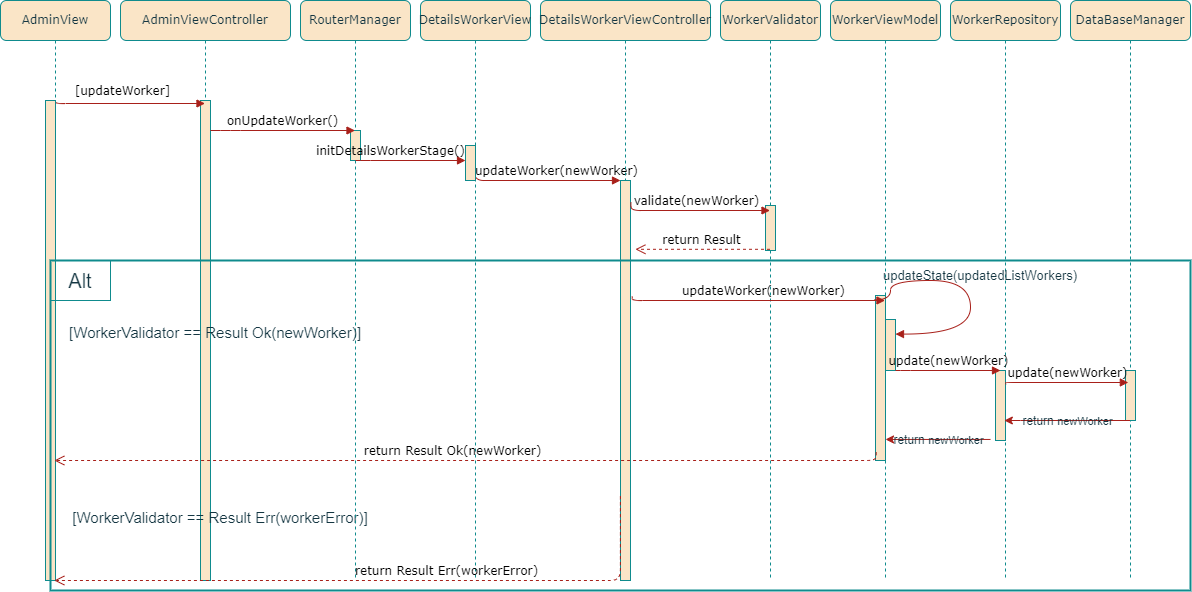

The diagram above was exported from draw.io. Its source (the exported page's mxGraphModel, read from the mxfile embedded in the PNG):
<mxGraphModel dx="1300" dy="907" grid="1" gridSize="10" guides="1" tooltips="1" connect="1" arrows="1" fold="1" page="1" pageScale="1" pageWidth="1100" pageHeight="850" background="none" math="0" shadow="0">
  <root>
    <mxCell id="0" />
    <mxCell id="1" parent="0" />
    <mxCell id="E9lhL4zLqyKINpELvkC--1" value="AdminViewController" style="shape=umlLifeline;perimeter=lifelinePerimeter;whiteSpace=wrap;html=1;container=1;collapsible=0;recursiveResize=0;outlineConnect=0;rounded=1;shadow=0;comic=0;labelBackgroundColor=none;strokeWidth=1;fontFamily=Verdana;fontSize=12;align=center;fillColor=#FAE5C7;strokeColor=#0F8B8D;fontColor=#143642;" parent="1" vertex="1">
      <mxGeometry x="150" y="80" width="170" height="580" as="geometry" />
    </mxCell>
    <mxCell id="E9lhL4zLqyKINpELvkC--2" value="" style="html=1;points=[];perimeter=orthogonalPerimeter;rounded=0;shadow=0;comic=0;labelBackgroundColor=none;strokeWidth=1;fontFamily=Verdana;fontSize=12;align=center;fillColor=#FAE5C7;strokeColor=#0F8B8D;fontColor=#143642;" parent="E9lhL4zLqyKINpELvkC--1" vertex="1">
      <mxGeometry x="80" y="100" width="10" height="480" as="geometry" />
    </mxCell>
    <mxCell id="E9lhL4zLqyKINpELvkC--3" value="[updateWorker]" style="html=1;verticalAlign=bottom;endArrow=block;labelBackgroundColor=none;fontFamily=Verdana;fontSize=12;edgeStyle=elbowEdgeStyle;elbow=vertical;exitX=1.069;exitY=-0.014;exitDx=0;exitDy=0;exitPerimeter=0;strokeColor=#A8201A;fontColor=default;" parent="E9lhL4zLqyKINpELvkC--1" target="E9lhL4zLqyKINpELvkC--1" edge="1">
      <mxGeometry x="-0.078" y="3" relative="1" as="geometry">
        <mxPoint x="-65" y="100" as="sourcePoint" />
        <mxPoint x="70" y="100" as="targetPoint" />
        <Array as="points">
          <mxPoint x="39" y="103" />
          <mxPoint x="-241" y="93" />
        </Array>
        <mxPoint as="offset" />
      </mxGeometry>
    </mxCell>
    <mxCell id="E9lhL4zLqyKINpELvkC--6" value="&lt;font style=&quot;font-size: 15px;&quot;&gt;[WorkerValidator == Result Err(workerError)]&lt;/font&gt;" style="text;html=1;strokeColor=none;fillColor=none;align=center;verticalAlign=middle;whiteSpace=wrap;rounded=0;fontSize=20;labelBackgroundColor=none;fontColor=#143642;" parent="E9lhL4zLqyKINpELvkC--1" vertex="1">
      <mxGeometry x="-50" y="500" width="300" height="30" as="geometry" />
    </mxCell>
    <mxCell id="E9lhL4zLqyKINpELvkC--7" value="WorkerValidator" style="shape=umlLifeline;perimeter=lifelinePerimeter;whiteSpace=wrap;html=1;container=1;collapsible=0;recursiveResize=0;outlineConnect=0;rounded=1;shadow=0;comic=0;labelBackgroundColor=none;strokeWidth=1;fontFamily=Verdana;fontSize=12;align=center;fillColor=#FAE5C7;strokeColor=#0F8B8D;fontColor=#143642;" parent="1" vertex="1">
      <mxGeometry x="750" y="80" width="100" height="580" as="geometry" />
    </mxCell>
    <mxCell id="E9lhL4zLqyKINpELvkC--8" value="" style="html=1;points=[];perimeter=orthogonalPerimeter;rounded=0;shadow=0;comic=0;labelBackgroundColor=none;strokeWidth=1;fontFamily=Verdana;fontSize=12;align=center;fillColor=#FAE5C7;strokeColor=#0F8B8D;fontColor=#143642;" parent="E9lhL4zLqyKINpELvkC--7" vertex="1">
      <mxGeometry x="45" y="205" width="10" height="45" as="geometry" />
    </mxCell>
    <mxCell id="E9lhL4zLqyKINpELvkC--9" value="WorkerRepository" style="shape=umlLifeline;perimeter=lifelinePerimeter;whiteSpace=wrap;html=1;container=1;collapsible=0;recursiveResize=0;outlineConnect=0;rounded=1;shadow=0;comic=0;labelBackgroundColor=none;strokeWidth=1;fontFamily=Verdana;fontSize=12;align=center;fillColor=#FAE5C7;strokeColor=#0F8B8D;fontColor=#143642;" parent="1" vertex="1">
      <mxGeometry x="980" y="80" width="110" height="580" as="geometry" />
    </mxCell>
    <mxCell id="E9lhL4zLqyKINpELvkC--10" value="" style="html=1;points=[];perimeter=orthogonalPerimeter;rounded=0;shadow=0;comic=0;labelBackgroundColor=none;strokeWidth=1;fontFamily=Verdana;fontSize=12;align=center;fillColor=#FAE5C7;strokeColor=#0F8B8D;fontColor=#143642;" parent="E9lhL4zLqyKINpELvkC--9" vertex="1">
      <mxGeometry x="45" y="370" width="10" height="70" as="geometry" />
    </mxCell>
    <mxCell id="E9lhL4zLqyKINpELvkC--45" value="&lt;font style=&quot;font-size: 13px;&quot;&gt;updateState(updatedListWorkers)&lt;/font&gt;" style="text;html=1;strokeColor=none;fillColor=none;align=center;verticalAlign=middle;whiteSpace=wrap;rounded=0;labelBackgroundColor=none;fontColor=#143642;" parent="E9lhL4zLqyKINpELvkC--9" vertex="1">
      <mxGeometry x="-70" y="260" width="200" height="30" as="geometry" />
    </mxCell>
    <mxCell id="E9lhL4zLqyKINpELvkC--12" value="DataBaseManager" style="shape=umlLifeline;perimeter=lifelinePerimeter;whiteSpace=wrap;html=1;container=1;collapsible=0;recursiveResize=0;outlineConnect=0;rounded=1;shadow=0;comic=0;labelBackgroundColor=none;strokeWidth=1;fontFamily=Verdana;fontSize=12;align=center;fillColor=#FAE5C7;strokeColor=#0F8B8D;fontColor=#143642;" parent="1" vertex="1">
      <mxGeometry x="1100" y="80" width="120" height="580" as="geometry" />
    </mxCell>
    <mxCell id="E9lhL4zLqyKINpELvkC--13" value="" style="html=1;points=[];perimeter=orthogonalPerimeter;rounded=0;shadow=0;comic=0;labelBackgroundColor=none;strokeWidth=1;fontFamily=Verdana;fontSize=12;align=center;fillColor=#FAE5C7;strokeColor=#0F8B8D;fontColor=#143642;" parent="E9lhL4zLqyKINpELvkC--12" vertex="1">
      <mxGeometry x="55" y="370" width="10" height="50" as="geometry" />
    </mxCell>
    <mxCell id="E9lhL4zLqyKINpELvkC--14" value="AdminView" style="shape=umlLifeline;perimeter=lifelinePerimeter;whiteSpace=wrap;html=1;container=1;collapsible=0;recursiveResize=0;outlineConnect=0;rounded=1;shadow=0;comic=0;labelBackgroundColor=none;strokeWidth=1;fontFamily=Verdana;fontSize=12;align=center;fillColor=#FAE5C7;strokeColor=#0F8B8D;fontColor=#143642;" parent="1" vertex="1">
      <mxGeometry x="30" y="80" width="110" height="580" as="geometry" />
    </mxCell>
    <mxCell id="E9lhL4zLqyKINpELvkC--15" value="" style="html=1;points=[];perimeter=orthogonalPerimeter;rounded=0;shadow=0;comic=0;labelBackgroundColor=none;strokeWidth=1;fontFamily=Verdana;fontSize=12;align=center;fillColor=#FAE5C7;strokeColor=#0F8B8D;fontColor=#143642;" parent="E9lhL4zLqyKINpELvkC--14" vertex="1">
      <mxGeometry x="45" y="100" width="10" height="480" as="geometry" />
    </mxCell>
    <mxCell id="E9lhL4zLqyKINpELvkC--19" value="Alt" style="text;html=1;strokeColor=#0F8B8D;fillColor=none;align=center;verticalAlign=middle;whiteSpace=wrap;rounded=0;fontSize=20;labelBackgroundColor=none;fontColor=#143642;" parent="E9lhL4zLqyKINpELvkC--14" vertex="1">
      <mxGeometry x="50" y="260" width="60" height="40" as="geometry" />
    </mxCell>
    <mxCell id="E9lhL4zLqyKINpELvkC--16" value="updateWorker(newWorker)" style="html=1;verticalAlign=bottom;endArrow=block;labelBackgroundColor=none;fontFamily=Verdana;fontSize=12;edgeStyle=elbowEdgeStyle;elbow=vertical;exitX=0.833;exitY=0.125;exitDx=0;exitDy=0;exitPerimeter=0;strokeColor=#A8201A;fontColor=default;" parent="1" source="E9lhL4zLqyKINpELvkC--25" target="E9lhL4zLqyKINpELvkC--29" edge="1">
      <mxGeometry x="0.2773" relative="1" as="geometry">
        <mxPoint x="370" y="200" as="sourcePoint" />
        <mxPoint x="570" y="260" as="targetPoint" />
        <Array as="points">
          <mxPoint x="540" y="260" />
          <mxPoint x="620" y="200" />
          <mxPoint x="340" y="190" />
        </Array>
        <mxPoint as="offset" />
      </mxGeometry>
    </mxCell>
    <mxCell id="E9lhL4zLqyKINpELvkC--17" value="RouterManager" style="shape=umlLifeline;perimeter=lifelinePerimeter;whiteSpace=wrap;html=1;container=1;collapsible=0;recursiveResize=0;outlineConnect=0;rounded=1;shadow=0;comic=0;labelBackgroundColor=none;strokeWidth=1;fontFamily=Verdana;fontSize=12;align=center;fillColor=#FAE5C7;strokeColor=#0F8B8D;fontColor=#143642;" parent="1" vertex="1">
      <mxGeometry x="330" y="80" width="110" height="580" as="geometry" />
    </mxCell>
    <mxCell id="E9lhL4zLqyKINpELvkC--18" value="" style="html=1;points=[];perimeter=orthogonalPerimeter;rounded=0;shadow=0;comic=0;labelBackgroundColor=none;strokeWidth=1;fontFamily=Verdana;fontSize=12;align=center;fillColor=#FAE5C7;strokeColor=#0F8B8D;fontColor=#143642;" parent="E9lhL4zLqyKINpELvkC--17" vertex="1">
      <mxGeometry x="50" y="130" width="10" height="30" as="geometry" />
    </mxCell>
    <mxCell id="E9lhL4zLqyKINpELvkC--20" value="initDetailsWorkerStage()" style="html=1;verticalAlign=bottom;endArrow=block;labelBackgroundColor=none;fontFamily=Verdana;fontSize=12;edgeStyle=elbowEdgeStyle;elbow=vertical;strokeColor=#A8201A;fontColor=default;" parent="E9lhL4zLqyKINpELvkC--17" edge="1">
      <mxGeometry x="-0.3636" relative="1" as="geometry">
        <mxPoint x="55" y="160" as="sourcePoint" />
        <mxPoint x="165" y="160" as="targetPoint" />
        <Array as="points">
          <mxPoint x="60" y="160" />
          <mxPoint x="170" y="160" />
        </Array>
        <mxPoint as="offset" />
      </mxGeometry>
    </mxCell>
    <mxCell id="E9lhL4zLqyKINpELvkC--24" value="DetailsWorkerView" style="shape=umlLifeline;perimeter=lifelinePerimeter;whiteSpace=wrap;html=1;container=1;collapsible=0;recursiveResize=0;outlineConnect=0;rounded=1;shadow=0;comic=0;labelBackgroundColor=none;strokeWidth=1;fontFamily=Verdana;fontSize=12;align=center;fillColor=#FAE5C7;strokeColor=#0F8B8D;fontColor=#143642;" parent="1" vertex="1">
      <mxGeometry x="450" y="80" width="110" height="580" as="geometry" />
    </mxCell>
    <mxCell id="E9lhL4zLqyKINpELvkC--25" value="" style="html=1;points=[];perimeter=orthogonalPerimeter;rounded=0;shadow=0;comic=0;labelBackgroundColor=none;strokeWidth=1;fontFamily=Verdana;fontSize=12;align=center;fillColor=#FAE5C7;strokeColor=#0F8B8D;fontColor=#143642;" parent="E9lhL4zLqyKINpELvkC--24" vertex="1">
      <mxGeometry x="45" y="145" width="10" height="35" as="geometry" />
    </mxCell>
    <mxCell id="E9lhL4zLqyKINpELvkC--26" value="onUpdateWorker()" style="html=1;verticalAlign=bottom;endArrow=block;labelBackgroundColor=none;fontFamily=Verdana;fontSize=12;edgeStyle=elbowEdgeStyle;elbow=vertical;strokeColor=#A8201A;fontColor=default;" parent="1" source="E9lhL4zLqyKINpELvkC--2" target="E9lhL4zLqyKINpELvkC--17" edge="1">
      <mxGeometry x="-0.0022" relative="1" as="geometry">
        <mxPoint x="220" y="190" as="sourcePoint" />
        <mxPoint x="140" y="180" as="targetPoint" />
        <Array as="points">
          <mxPoint x="260" y="210" />
          <mxPoint x="370" y="210" />
        </Array>
        <mxPoint as="offset" />
      </mxGeometry>
    </mxCell>
    <mxCell id="E9lhL4zLqyKINpELvkC--27" value="return Result" style="html=1;verticalAlign=bottom;endArrow=open;dashed=1;endSize=8;labelBackgroundColor=none;fontFamily=Verdana;fontSize=12;entryX=1.489;entryY=0.172;entryDx=0;entryDy=0;entryPerimeter=0;strokeColor=#A8201A;fontColor=default;" parent="1" source="E9lhL4zLqyKINpELvkC--7" target="E9lhL4zLqyKINpELvkC--29" edge="1">
      <mxGeometry x="0.0042" relative="1" as="geometry">
        <mxPoint x="630" y="330" as="targetPoint" />
        <mxPoint x="770" y="330" as="sourcePoint" />
        <mxPoint as="offset" />
      </mxGeometry>
    </mxCell>
    <mxCell id="E9lhL4zLqyKINpELvkC--28" value="DetailsWorkerViewController" style="shape=umlLifeline;perimeter=lifelinePerimeter;whiteSpace=wrap;html=1;container=1;collapsible=0;recursiveResize=0;outlineConnect=0;rounded=1;shadow=0;comic=0;labelBackgroundColor=none;strokeWidth=1;fontFamily=Verdana;fontSize=12;align=center;fillColor=#FAE5C7;strokeColor=#0F8B8D;fontColor=#143642;" parent="1" vertex="1">
      <mxGeometry x="570" y="80" width="170" height="580" as="geometry" />
    </mxCell>
    <mxCell id="E9lhL4zLqyKINpELvkC--29" value="" style="html=1;points=[];perimeter=orthogonalPerimeter;rounded=0;shadow=0;comic=0;labelBackgroundColor=none;strokeWidth=1;fontFamily=Verdana;fontSize=12;align=center;fillColor=#FAE5C7;strokeColor=#0F8B8D;fontColor=#143642;" parent="E9lhL4zLqyKINpELvkC--28" vertex="1">
      <mxGeometry x="80" y="180" width="10" height="400" as="geometry" />
    </mxCell>
    <mxCell id="E9lhL4zLqyKINpELvkC--31" value="validate(newWorker)" style="html=1;verticalAlign=bottom;endArrow=block;labelBackgroundColor=none;fontFamily=Verdana;fontSize=12;edgeStyle=elbowEdgeStyle;elbow=vertical;exitX=1.041;exitY=0.055;exitDx=0;exitDy=0;exitPerimeter=0;strokeColor=#A8201A;fontColor=default;" parent="1" source="E9lhL4zLqyKINpELvkC--29" target="E9lhL4zLqyKINpELvkC--7" edge="1">
      <mxGeometry x="0.0042" relative="1" as="geometry">
        <mxPoint x="640" y="290" as="sourcePoint" />
        <mxPoint x="650" y="270" as="targetPoint" />
        <Array as="points">
          <mxPoint x="670" y="290" />
          <mxPoint x="650" y="310" />
          <mxPoint x="550" y="270" />
          <mxPoint x="630" y="210" />
          <mxPoint x="350" y="200" />
        </Array>
        <mxPoint as="offset" />
      </mxGeometry>
    </mxCell>
    <mxCell id="E9lhL4zLqyKINpELvkC--32" value="WorkerViewModel" style="shape=umlLifeline;perimeter=lifelinePerimeter;whiteSpace=wrap;html=1;container=1;collapsible=0;recursiveResize=0;outlineConnect=0;rounded=1;shadow=0;comic=0;labelBackgroundColor=none;strokeWidth=1;fontFamily=Verdana;fontSize=12;align=center;fillColor=#FAE5C7;strokeColor=#0F8B8D;fontColor=#143642;" parent="1" vertex="1">
      <mxGeometry x="860" y="80" width="110" height="580" as="geometry" />
    </mxCell>
    <mxCell id="E9lhL4zLqyKINpELvkC--33" value="" style="html=1;points=[];perimeter=orthogonalPerimeter;rounded=0;shadow=0;comic=0;labelBackgroundColor=none;strokeWidth=1;fontFamily=Verdana;fontSize=12;align=center;fillColor=#FAE5C7;strokeColor=#0F8B8D;fontColor=#143642;" parent="E9lhL4zLqyKINpELvkC--32" vertex="1">
      <mxGeometry x="45" y="295" width="10" height="165" as="geometry" />
    </mxCell>
    <mxCell id="E9lhL4zLqyKINpELvkC--49" value="" style="html=1;points=[];perimeter=orthogonalPerimeter;rounded=0;shadow=0;comic=0;labelBackgroundColor=none;strokeWidth=1;fontFamily=Verdana;fontSize=12;align=center;fillColor=#FAE5C7;strokeColor=#0F8B8D;fontColor=#143642;" parent="E9lhL4zLqyKINpELvkC--32" vertex="1">
      <mxGeometry x="55" y="319" width="10" height="51" as="geometry" />
    </mxCell>
    <mxCell id="E9lhL4zLqyKINpELvkC--50" value="" style="html=1;verticalAlign=bottom;endArrow=block;labelBackgroundColor=none;fontFamily=Verdana;fontSize=12;elbow=vertical;edgeStyle=orthogonalEdgeStyle;curved=1;entryX=1;entryY=0.286;entryPerimeter=0;exitX=-0.137;exitY=0.027;exitPerimeter=0;exitDx=0;exitDy=0;strokeColor=#A8201A;fontColor=default;" parent="E9lhL4zLqyKINpELvkC--32" source="E9lhL4zLqyKINpELvkC--33" target="E9lhL4zLqyKINpELvkC--49" edge="1">
      <mxGeometry x="0.0011" relative="1" as="geometry">
        <mxPoint x="60" y="301" as="sourcePoint" />
        <mxPoint x="60" y="249" as="targetPoint" />
        <Array as="points">
          <mxPoint x="60" y="300" />
          <mxPoint x="60" y="280" />
          <mxPoint x="140" y="280" />
          <mxPoint x="140" y="334" />
        </Array>
        <mxPoint as="offset" />
      </mxGeometry>
    </mxCell>
    <mxCell id="E9lhL4zLqyKINpELvkC--38" value="" style="endArrow=classic;html=1;rounded=1;labelBackgroundColor=none;strokeColor=#A8201A;fontColor=default;" parent="E9lhL4zLqyKINpELvkC--32" edge="1">
      <mxGeometry relative="1" as="geometry">
        <mxPoint x="160" y="438.95" as="sourcePoint" />
        <mxPoint x="55" y="438.95" as="targetPoint" />
        <Array as="points">
          <mxPoint x="136" y="438.95" />
        </Array>
      </mxGeometry>
    </mxCell>
    <mxCell id="E9lhL4zLqyKINpELvkC--39" value="&lt;font style=&quot;font-size: 12px;&quot;&gt;return&amp;nbsp;&lt;/font&gt;newWorker" style="edgeLabel;resizable=0;html=1;align=center;verticalAlign=middle;labelBackgroundColor=none;fontColor=#143642;" parent="E9lhL4zLqyKINpELvkC--38" connectable="0" vertex="1">
      <mxGeometry relative="1" as="geometry" />
    </mxCell>
    <mxCell id="E9lhL4zLqyKINpELvkC--35" value="updateWorker(newWorker)" style="html=1;verticalAlign=bottom;endArrow=block;labelBackgroundColor=none;fontFamily=Verdana;fontSize=12;edgeStyle=elbowEdgeStyle;elbow=vertical;exitX=1.174;exitY=0.29;exitDx=0;exitDy=0;exitPerimeter=0;strokeColor=#A8201A;fontColor=default;" parent="1" source="E9lhL4zLqyKINpELvkC--29" target="E9lhL4zLqyKINpELvkC--32" edge="1">
      <mxGeometry x="0.0517" relative="1" as="geometry">
        <mxPoint x="632" y="380" as="sourcePoint" />
        <mxPoint x="860" y="380" as="targetPoint" />
        <Array as="points">
          <mxPoint x="690" y="380" />
          <mxPoint x="639" y="395" />
          <mxPoint x="539" y="355" />
          <mxPoint x="619" y="295" />
          <mxPoint x="339" y="285" />
        </Array>
        <mxPoint as="offset" />
      </mxGeometry>
    </mxCell>
    <mxCell id="E9lhL4zLqyKINpELvkC--40" value="update(newWorker)" style="html=1;verticalAlign=bottom;endArrow=block;labelBackgroundColor=none;fontFamily=Verdana;fontSize=12;edgeStyle=elbowEdgeStyle;elbow=vertical;entryX=0.284;entryY=0.233;entryDx=0;entryDy=0;entryPerimeter=0;exitX=1.021;exitY=0.196;exitDx=0;exitDy=0;exitPerimeter=0;strokeColor=#A8201A;fontColor=default;" parent="1" source="E9lhL4zLqyKINpELvkC--10" target="E9lhL4zLqyKINpELvkC--13" edge="1">
      <mxGeometry x="0.0095" relative="1" as="geometry">
        <mxPoint x="1120" y="449" as="sourcePoint" />
        <mxPoint x="1140" y="460" as="targetPoint" />
        <Array as="points">
          <mxPoint x="1090" y="462" />
          <mxPoint x="1215" y="449.23" />
        </Array>
        <mxPoint as="offset" />
      </mxGeometry>
    </mxCell>
    <mxCell id="E9lhL4zLqyKINpELvkC--41" value="" style="endArrow=classic;html=1;rounded=1;labelBackgroundColor=none;strokeColor=#A8201A;fontColor=default;" parent="1" source="E9lhL4zLqyKINpELvkC--12" target="E9lhL4zLqyKINpELvkC--9" edge="1">
      <mxGeometry relative="1" as="geometry">
        <mxPoint x="960" y="410" as="sourcePoint" />
        <mxPoint x="1060" y="410" as="targetPoint" />
        <Array as="points">
          <mxPoint x="1040" y="500" />
        </Array>
      </mxGeometry>
    </mxCell>
    <mxCell id="E9lhL4zLqyKINpELvkC--42" value="&lt;font style=&quot;font-size: 12px;&quot;&gt;return&amp;nbsp;&lt;/font&gt;newWorker" style="edgeLabel;resizable=0;html=1;align=center;verticalAlign=middle;labelBackgroundColor=none;fontColor=#143642;" parent="E9lhL4zLqyKINpELvkC--41" connectable="0" vertex="1">
      <mxGeometry relative="1" as="geometry" />
    </mxCell>
    <mxCell id="E9lhL4zLqyKINpELvkC--43" value="return Result Ok(newWorker)" style="html=1;verticalAlign=bottom;endArrow=open;dashed=1;endSize=8;labelBackgroundColor=none;fontFamily=Verdana;fontSize=12;edgeStyle=elbowEdgeStyle;elbow=vertical;exitX=0.068;exitY=0.95;exitDx=0;exitDy=0;exitPerimeter=0;strokeColor=#A8201A;fontColor=default;" parent="1" source="E9lhL4zLqyKINpELvkC--33" target="E9lhL4zLqyKINpELvkC--14" edge="1">
      <mxGeometry x="0.04" relative="1" as="geometry">
        <mxPoint x="800" y="626" as="targetPoint" />
        <Array as="points">
          <mxPoint x="560" y="540" />
          <mxPoint x="280" y="540" />
          <mxPoint x="1020" y="720" />
        </Array>
        <mxPoint x="1450" y="600" as="sourcePoint" />
        <mxPoint as="offset" />
      </mxGeometry>
    </mxCell>
    <mxCell id="E9lhL4zLqyKINpELvkC--11" value="update(newWorker)" style="html=1;verticalAlign=bottom;endArrow=block;labelBackgroundColor=none;fontFamily=Verdana;fontSize=12;edgeStyle=elbowEdgeStyle;elbow=vertical;strokeColor=#A8201A;fontColor=default;" parent="1" edge="1">
      <mxGeometry relative="1" as="geometry">
        <mxPoint x="925" y="450" as="sourcePoint" />
        <mxPoint x="1030" y="450" as="targetPoint" />
        <Array as="points">
          <mxPoint x="930" y="450" />
          <mxPoint x="1040" y="450" />
        </Array>
        <mxPoint as="offset" />
      </mxGeometry>
    </mxCell>
    <mxCell id="E9lhL4zLqyKINpELvkC--53" value="" style="rounded=0;whiteSpace=wrap;html=1;strokeWidth=2;absoluteArcSize=0;fillOpacity=0;movable=1;resizable=1;rotatable=1;deletable=1;editable=1;locked=0;connectable=1;fillColor=#FAE5C7;strokeColor=#0F8B8D;labelBackgroundColor=none;fontColor=#143642;" parent="1" vertex="1">
      <mxGeometry x="80" y="340" width="1140" height="330" as="geometry" />
    </mxCell>
    <mxCell id="E9lhL4zLqyKINpELvkC--4" value="&lt;font style=&quot;font-size: 15px;&quot;&gt;[WorkerValidator == Result Ok(newWorker)]&lt;/font&gt;" style="text;html=1;strokeColor=none;fillColor=none;align=center;verticalAlign=middle;whiteSpace=wrap;rounded=0;fontSize=20;labelBackgroundColor=none;fontColor=#143642;" parent="1" vertex="1">
      <mxGeometry x="90" y="395" width="310" height="30" as="geometry" />
    </mxCell>
    <mxCell id="E9lhL4zLqyKINpELvkC--5" style="edgeStyle=orthogonalEdgeStyle;rounded=0;orthogonalLoop=1;jettySize=auto;html=1;exitX=0.5;exitY=1;exitDx=0;exitDy=0;labelBackgroundColor=none;strokeColor=#A8201A;fontColor=default;" parent="1" source="E9lhL4zLqyKINpELvkC--4" target="E9lhL4zLqyKINpELvkC--4" edge="1">
      <mxGeometry relative="1" as="geometry" />
    </mxCell>
    <mxCell id="E9lhL4zLqyKINpELvkC--30" value="return Result Err(workerError)" style="html=1;verticalAlign=bottom;endArrow=open;dashed=1;endSize=8;labelBackgroundColor=none;fontFamily=Verdana;fontSize=12;edgeStyle=elbowEdgeStyle;elbow=vertical;exitX=-0.011;exitY=0.789;exitDx=0;exitDy=0;exitPerimeter=0;strokeColor=#A8201A;fontColor=default;" parent="1" source="E9lhL4zLqyKINpELvkC--29" target="E9lhL4zLqyKINpELvkC--14" edge="1">
      <mxGeometry x="-0.2045" relative="1" as="geometry">
        <mxPoint x="95" y="660" as="targetPoint" />
        <Array as="points">
          <mxPoint x="420" y="660" />
          <mxPoint x="420" y="630" />
          <mxPoint x="296" y="610" />
          <mxPoint x="1036" y="790" />
        </Array>
        <mxPoint x="872" y="602" as="sourcePoint" />
        <mxPoint as="offset" />
      </mxGeometry>
    </mxCell>
  </root>
</mxGraphModel>